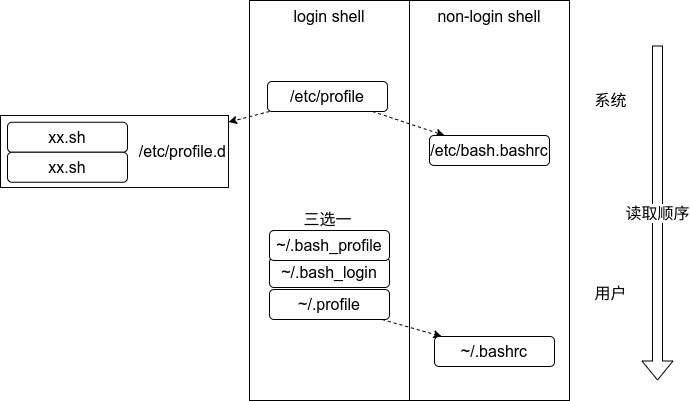

The diagram above was exported from draw.io. Its source (the exported page's mxGraphModel, read from the mxfile embedded in the PNG):
<mxGraphModel dx="976" dy="547" grid="0" gridSize="10" guides="1" tooltips="1" connect="1" arrows="1" fold="1" page="0" pageScale="1" pageWidth="827" pageHeight="1169" math="0" shadow="0">
  <root>
    <mxCell id="0" />
    <mxCell id="1" parent="0" />
    <mxCell id="14" value="non-login shell" style="rounded=0;whiteSpace=wrap;html=1;fontSize=16;verticalAlign=top;" parent="1" vertex="1">
      <mxGeometry x="329" y="21" width="160" height="400" as="geometry" />
    </mxCell>
    <mxCell id="13" value="login shell" style="rounded=0;whiteSpace=wrap;html=1;fontSize=16;verticalAlign=top;" parent="1" vertex="1">
      <mxGeometry x="169" y="21" width="160" height="400" as="geometry" />
    </mxCell>
    <mxCell id="10" style="edgeStyle=none;html=1;fontSize=16;dashed=1;" parent="1" source="2" target="7" edge="1">
      <mxGeometry relative="1" as="geometry" />
    </mxCell>
    <mxCell id="11" style="edgeStyle=none;html=1;fontSize=16;dashed=1;" parent="1" source="2" target="6" edge="1">
      <mxGeometry relative="1" as="geometry" />
    </mxCell>
    <mxCell id="2" value="/etc/profile" style="rounded=1;whiteSpace=wrap;html=1;fontSize=16;" parent="1" vertex="1">
      <mxGeometry x="187" y="102" width="120" height="30" as="geometry" />
    </mxCell>
    <mxCell id="12" style="edgeStyle=none;html=1;fontSize=16;dashed=1;" parent="1" source="3" target="9" edge="1">
      <mxGeometry relative="1" as="geometry" />
    </mxCell>
    <mxCell id="3" value="~/.profile" style="rounded=1;whiteSpace=wrap;html=1;fontSize=16;" parent="1" vertex="1">
      <mxGeometry x="189" y="310" width="120" height="30" as="geometry" />
    </mxCell>
    <mxCell id="7" value="/etc/bash.bashrc" style="rounded=1;whiteSpace=wrap;html=1;fontSize=16;" parent="1" vertex="1">
      <mxGeometry x="349" y="156" width="120" height="30" as="geometry" />
    </mxCell>
    <mxCell id="9" value="~/.bashrc" style="rounded=1;whiteSpace=wrap;html=1;fontSize=16;" parent="1" vertex="1">
      <mxGeometry x="354" y="357" width="120" height="30" as="geometry" />
    </mxCell>
    <mxCell id="16" value="~/.bash_login" style="rounded=1;whiteSpace=wrap;html=1;fontSize=16;" parent="1" vertex="1">
      <mxGeometry x="189" y="278" width="120" height="30" as="geometry" />
    </mxCell>
    <mxCell id="17" value="~/.bash_profile" style="rounded=1;whiteSpace=wrap;html=1;fontSize=16;" parent="1" vertex="1">
      <mxGeometry x="189" y="251" width="120" height="30" as="geometry" />
    </mxCell>
    <mxCell id="18" value="读取顺序" style="shape=flexArrow;endArrow=classic;html=1;fontSize=16;fillColor=default;strokeWidth=1;" parent="1" edge="1">
      <mxGeometry width="50" height="50" relative="1" as="geometry">
        <mxPoint x="577" y="66" as="sourcePoint" />
        <mxPoint x="577" y="401" as="targetPoint" />
      </mxGeometry>
    </mxCell>
    <mxCell id="20" value="三选一" style="text;html=1;align=center;verticalAlign=middle;resizable=0;points=[];autosize=1;strokeColor=none;fillColor=none;fontSize=16;" parent="1" vertex="1">
      <mxGeometry x="218" y="228" width="58" height="23" as="geometry" />
    </mxCell>
    <mxCell id="21" value="系统" style="text;html=1;align=center;verticalAlign=middle;resizable=0;points=[];autosize=1;strokeColor=none;fillColor=none;fontSize=16;" parent="1" vertex="1">
      <mxGeometry x="509" y="109" width="42" height="23" as="geometry" />
    </mxCell>
    <mxCell id="22" value="用户" style="text;html=1;align=center;verticalAlign=middle;resizable=0;points=[];autosize=1;strokeColor=none;fillColor=none;fontSize=16;" parent="1" vertex="1">
      <mxGeometry x="509" y="302" width="42" height="23" as="geometry" />
    </mxCell>
    <mxCell id="23" value="" style="group" parent="1" vertex="1" connectable="0">
      <mxGeometry x="-80" y="136" width="228" height="72" as="geometry" />
    </mxCell>
    <mxCell id="6" value="/etc/profile.d" style="rounded=0;whiteSpace=wrap;html=1;align=right;fontSize=16;" parent="23" vertex="1">
      <mxGeometry width="228" height="72" as="geometry" />
    </mxCell>
    <mxCell id="8" value="xx.sh" style="rounded=1;whiteSpace=wrap;html=1;fontSize=16;" parent="23" vertex="1">
      <mxGeometry x="7" y="6.75" width="120" height="30" as="geometry" />
    </mxCell>
    <mxCell id="15" value="xx.sh" style="rounded=1;whiteSpace=wrap;html=1;fontSize=16;" parent="23" vertex="1">
      <mxGeometry x="7" y="36.75" width="120" height="30" as="geometry" />
    </mxCell>
  </root>
</mxGraphModel>